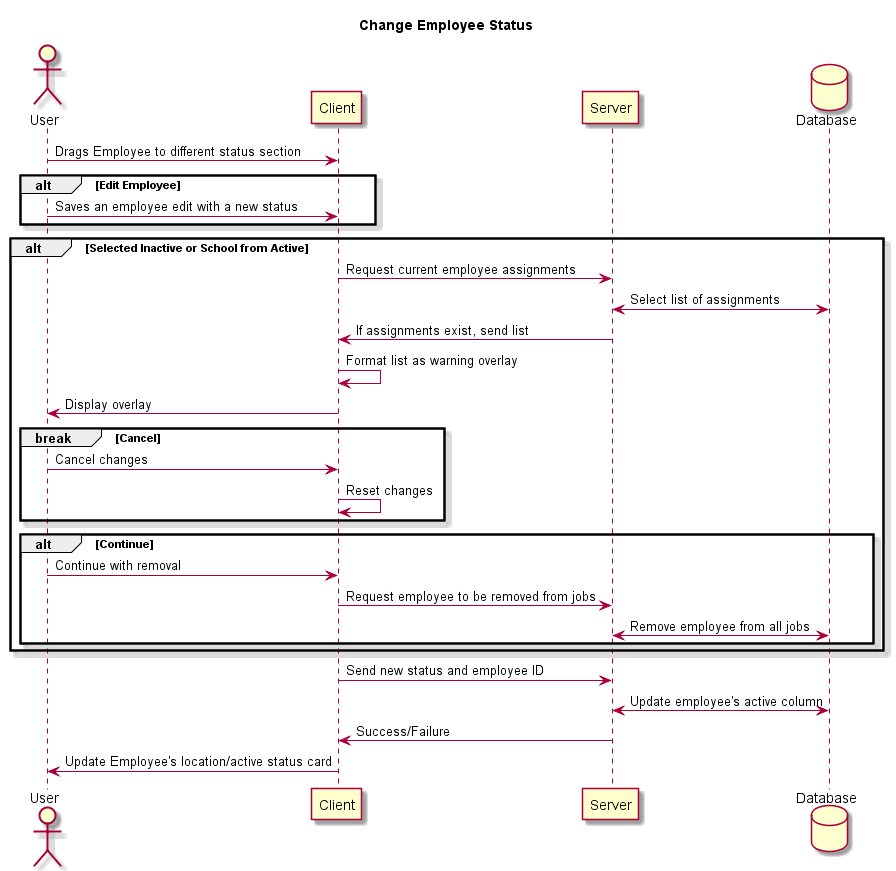

The diagram above was rendered by PlantUML. Its source (embedded in the PNG):
@startuml
skin rose

title Change Employee Status

Actor User
Participant Client 
Participant Server
Database Database AS DB

User->Client: Drags Employee to different status section
alt Edit Employee
User -> Client: Saves an employee edit with a new status
end
alt Selected Inactive or School from Active
Client -> Server: Request current employee assignments
Server<->DB:Select list of assignments
Server->Client: If assignments exist, send list
Client->Client: Format list as warning overlay
Client->User: Display overlay
break Cancel
User->Client: Cancel changes
Client->Client: Reset changes
end
alt Continue
User->Client: Continue with removal
Client->Server: Request employee to be removed from jobs
Server<->DB: Remove employee from all jobs
end 
end
Client->Server: Send new status and employee ID
Server<->DB: Update employee's active column
Server->Client:Success/Failure
Client->User: Update Employee's location/active status card
@enduml